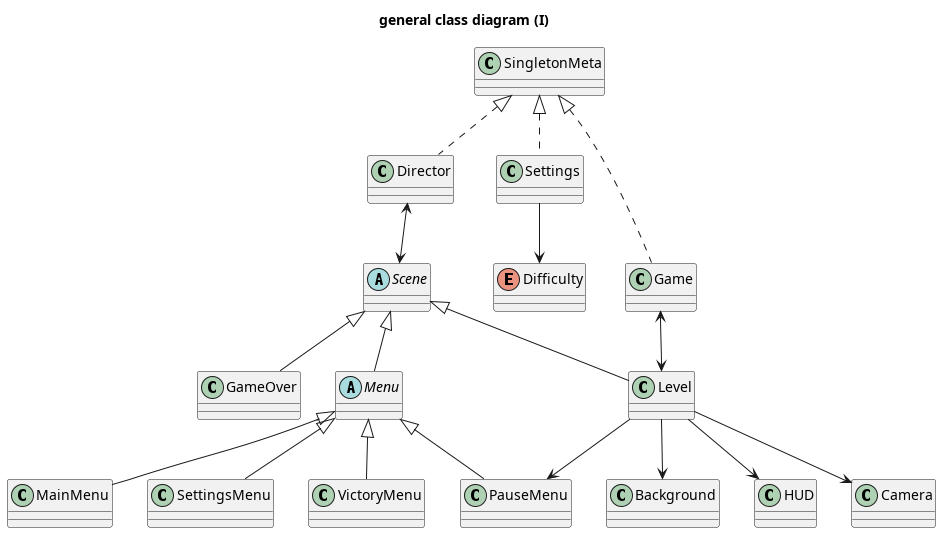

The diagram above was rendered by PlantUML. Its source (embedded in the PNG):
@startuml Class Diagram 1

title general class diagram (I)

class SingletonMeta {
    
}

class Director {
    
}

class Settings {
    
}

enum Difficulty {
    
}

class Game {
    
}

abstract class Scene {
    
}

class Level {
    
}

class GameOver {
   
}

class Camera {
    
}

class Background {
    
}

abstract class Menu {
    
}

class MainMenu {
    
}

class PauseMenu {
    
}

class SettingsMenu {
    
}

class VictoryMenu {

}

class HUD {
    
}

SingletonMeta <|.. Director
SingletonMeta <|.. Settings
SingletonMeta <|.. Game

Director <--> Scene

Settings --> Difficulty

Game <--> Level

Scene <|-- Level
Scene <|-- GameOver
Scene <|-- Menu

Level --> Camera
Level --> Background
Level --> HUD
Level --> PauseMenu

Menu <|-- MainMenu
Menu <|-- PauseMenu
Menu <|-- SettingsMenu
Menu <|-- VictoryMenu

@enduml